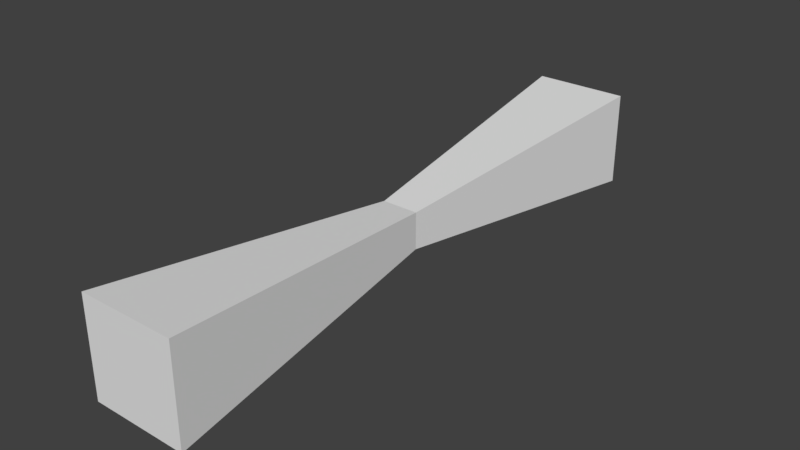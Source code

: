 # Source: temple.blend  (saved by Blender 2.79.0; exported with 4.5.12 LTS)
import bpy
from mathutils import Matrix  # noqa: F401  (used for matrix-valued properties, if any)

bpy.ops.wm.read_factory_settings(use_empty=True)
scene = bpy.context.scene
scene.name = 'Scene'

# ---- collections
col_collection_1 = bpy.data.collections.new('Collection 1'); scene.collection.children.link(col_collection_1)

# ---- world
world_world = bpy.data.worlds.new('World'); scene.world = world_world
world_world.color = (0.05088, 0.05088, 0.05088)
world_world.use_sun_shadow = False
world_world.sun_shadow_jitter_overblur = 0.0
world_world.cycles.sampling_method = 'MANUAL'

# ---- meshes
me_temple = bpy.data.meshes.new('Temple')
me_temple.from_pydata([(-2.5, 1.093e-07, 2.5), (-2.5, -1.093e-07, -2.5), (2.5, 1.093e-07, 2.5), (2.5, -1.093e-07, -2.5), (-2.5, 31.0, -2.5), (-2.5, 31.0, 2.5), (2.5, 31.0, -2.5), (2.5, 31.0, 2.5), (-0.95, 15.5, -0.95), (0.95, 15.5, -0.95), (-0.95, 15.5, 0.95), (0.95, 15.5, 0.95)], [], [(0, 10, 8, 1), (1, 8, 9, 3), (3, 9, 11, 2), (2, 11, 10, 0), (1, 3, 2, 0), (4, 8, 10, 5), (5, 10, 11, 7), (7, 11, 9, 6), (6, 9, 8, 4), (5, 7, 6, 4)])
_uv = me_temple.uv_layers.new(name='UVMap')
_uv.uv.foreach_set('vector', [0.0, 0.0, 1.0, 0.0, 1.0, 1.0, 0.0, 1.0, 0.0, 0.0, 1.0, 0.0, 1.0, 1.0, 0.0, 1.0, 0.0, 0.0, 1.0, 0.0, 1.0, 1.0, 0.0, 1.0, 0.0, 0.0, 1.0, 0.0, 1.0, 1.0, 0.0, 1.0, 0.0, 0.0, 1.0, 0.0, 1.0, 1.0, 0.0, 1.0, 0.0, 0.0, 1.0, 0.0, 1.0, 1.0, 0.0, 1.0, 0.0, 0.0, 1.0, 0.0, 1.0, 1.0, 0.0, 1.0, 0.0, 0.0, 1.0, 0.0, 1.0, 1.0, 0.0, 1.0, 0.0, 0.0, 1.0, 0.0, 1.0, 1.0, 0.0, 1.0, 0.0, 0.0, 1.0, 0.0, 1.0, 1.0, 0.0, 1.0])
me_temple.use_remesh_preserve_volume = False
me_temple.use_remesh_preserve_attributes = False
me_temple.use_mirror_vertex_groups = False
me_temple.update()

# ---- objects
ob_temple = bpy.data.objects.new('Temple', me_temple)

# ---- transforms, parenting, visibility, modifiers, constraints
ob_temple.location = (0.0, 0.0, 0.0)
ob_temple.lineart.crease_threshold = 0.0

# ---- collection membership
col_collection_1.objects.link(ob_temple)

# ---- scene / render settings (as saved in the file)
scene.frame_start = 1; scene.frame_end = 250; scene.frame_set(1)
scene.render.engine = 'BLENDER_EEVEE_NEXT'
scene.render.resolution_percentage = 50
scene.render.dither_intensity = 0.0
scene.cycles.use_denoising = False
scene.cycles.samples = 128
scene.cycles.sampling_pattern = 'TABULATED_SOBOL'
scene.cycles.use_adaptive_sampling = False
scene.cycles.use_light_tree = False
scene.cycles.blur_glossy = 0.0
scene.cycles.sample_clamp_indirect = 0.0
scene.view_settings.view_transform = 'Standard'
bpy.context.view_layer.update()

# ---- added for rendering (the .blend has no active camera and no usable light): camera, sun
cam_auto = bpy.data.cameras.new('AutoCamera')
cam_auto.lens = 50.0
cam_auto.sensor_width = 36.0
cam_auto.clip_end = 1000.0
ob_auto_camera = bpy.data.objects.new('AutoCamera', cam_auto)
scene.collection.objects.link(ob_auto_camera)
ob_auto_camera.location = (29.4187, -19.8024, 23.5349)
ob_auto_camera.rotation_euler = (1.09748, -7.21219e-08, 0.694738)
scene.camera = ob_auto_camera
light_auto_sun = bpy.data.lights.new('AutoSun', 'SUN')
light_auto_sun.energy = 3.0
light_auto_sun.angle = 0.0523599
ob_auto_sun = bpy.data.objects.new('AutoSun', light_auto_sun)
scene.collection.objects.link(ob_auto_sun)
ob_auto_sun.rotation_euler = (0.872665, 0.174533, 0.523599)
bpy.context.view_layer.update()
